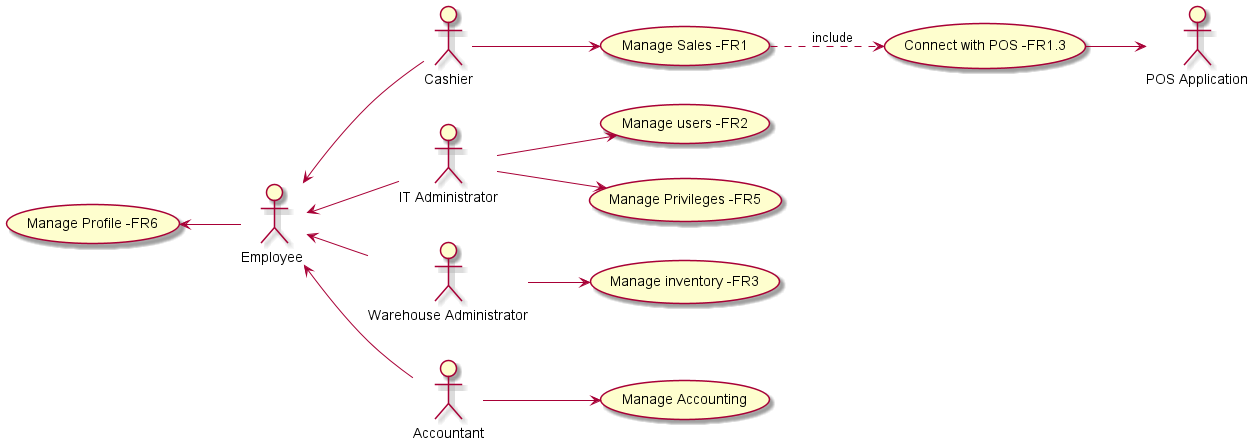

The diagram above was rendered by PlantUML. Its source (embedded in the PNG):
@startuml

left to right direction
actor :Cashier: as c
actor :IT Administrator: as it
actor :Warehouse Administrator: as wa
actor :Accountant: as a
actor :POS Application: as pos
actor :Employee : as em

usecase "Manage users -FR2" AS E1
usecase "Manage Privileges -FR5" AS E2
usecase "Manage Sales -FR1" AS E3
usecase "Connect with POS -FR1.3" AS E4
usecase "Manage Accounting" AS E5
usecase "Manage Profile -FR6" AS E6
usecase "Manage inventory -FR3" AS E7


it --> E1
it --> E2
c --> E3
wa --> E7
a --> E5
E6 <-- em
E4 --> pos
E3 ..> E4: include
em <-- it
em <-- c
em <-- a
em <-- wa


@enduml